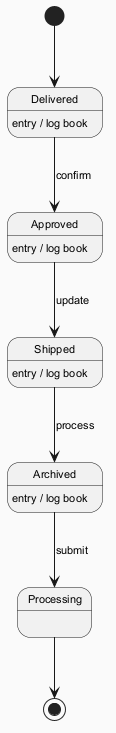

The diagram above was rendered by PlantUML. Its source (embedded in the PNG):
@startuml
skinparam backgroundColor #FAFAFA
skinparam classBackgroundColor #FFF3E0
skinparam classBorderColor #E65100
skinparam defaultFontSize 11
[*] --> Delivered
Delivered --> Approved : confirm
Delivered : entry / log book
Approved --> Shipped : update
Approved : entry / log book
Shipped --> Archived : process
Shipped : entry / log book
Archived --> Processing : submit
Archived : entry / log book
Processing --> [*]
@enduml